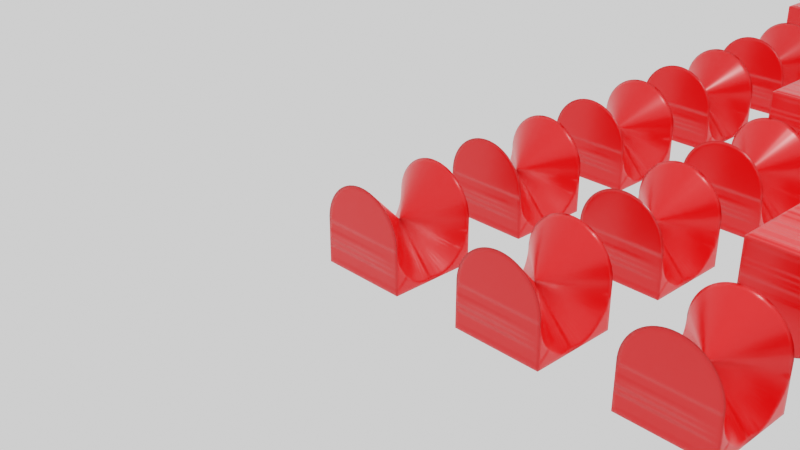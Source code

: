 # Source: 2dweavedecomposed.blend  (saved by Blender 3.5.8; exported with 4.5.12 LTS)
import bpy
from mathutils import Matrix  # noqa: F401  (used for matrix-valued properties, if any)

bpy.ops.wm.read_factory_settings(use_empty=True)
scene = bpy.context.scene
scene.name = 'Scene'

# ---- collections
col_collection = bpy.data.collections.new('Collection'); scene.collection.children.link(col_collection)

# ---- materials (node trees are filled in below, after node groups)
mat_material_001 = bpy.data.materials.new('Material.001')

# ---- node groups
ng_geometry_nodes = bpy.data.node_groups.new('Geometry Nodes', 'GeometryNodeTree')
_s = ng_geometry_nodes.interface.new_socket(name='Geometry', in_out='OUTPUT', socket_type='NodeSocketGeometry')
_s = ng_geometry_nodes.interface.new_socket(name='Geometry', in_out='INPUT', socket_type='NodeSocketGeometry')
ng_geometry_nodes.is_modifier = True
_N = ng_geometry_nodes.nodes; _L = ng_geometry_nodes.links
n0 = _N.new('NodeGroupInput'); n0.name = 'Group Input'; n0.location = (-340, 0)
n1 = _N.new('GeometryNodeTransform'); n1.name = 'Transform Geometry'; n1.location = (-123, 171)
n1.inputs[2].default_value = (3.142, 0.0, 1.571)
n2 = _N.new('GeometryNodeStoreNamedAttribute'); n2.name = 'Store Named Attribute.001'; n2.location = (104, -20)
n2.data_type = 'BOOLEAN'
n2.inputs[2].default_value = 'up'
n3 = _N.new('GeometryNodeJoinGeometry'); n3.name = 'Join Geometry'; n3.location = (400, 20)
n4 = _N.new('GeometryNodeStoreNamedAttribute'); n4.name = 'Store Named Attribute'; n4.location = (97, 193)
n4.data_type = 'BOOLEAN'
n4.inputs[2].default_value = 'up'
n4.inputs[3].default_value = True
n5 = _N.new('GeometryNodeInstanceOnPoints'); n5.name = 'Instance on Points.001'; n5.location = (789, -40)
n6 = _N.new('GeometryNodeInputIndex'); n6.name = 'Index'; n6.location = (220, -460)
n7 = _N.new('FunctionNodeInputInt'); n7.name = 'Integer'; n7.location = (220, -560)
n7.integer = 51
n7.outputs[0].default_value = 0
n8 = _N.new('FunctionNodeInputInt'); n8.name = 'Integer.003'; n8.location = (220, -920)
n8.label = 'C'
n8.integer = 2
n8.outputs[0].default_value = 0
n9 = _N.new('ShaderNodeMath'); n9.name = 'Math.001'; n9.location = (440, -580)
n9.operation = 'DIVIDE'
n10 = _N.new('FunctionNodeInputInt'); n10.name = 'Integer.002'; n10.location = (220, -840)
n10.label = 'B'
n10.integer = 3
n10.outputs[0].default_value = 0
n11 = _N.new('ShaderNodeMath'); n11.name = 'Math'; n11.location = (440, -400)
n11.operation = 'MODULO'
n12 = _N.new('ShaderNodeMath'); n12.name = 'Math.004'; n12.location = (880, -460)
n12.operation = 'MODULO'
n13 = _N.new('ShaderNodeMath'); n13.name = 'Math.005'; n13.location = (860, -760)
n14 = _N.new('ShaderNodeMath'); n14.name = 'Math.003'; n14.location = (660, -600)
n14.operation = 'MULTIPLY'
n15 = _N.new('FunctionNodeCompare'); n15.name = 'Compare'; n15.location = (1060, -460)
n15.operation = 'GREATER_EQUAL'
n15.inputs[6].default_value = (0.0, 0.0, 0.0, 0.0)
n15.inputs[7].default_value = (0.0, 0.0, 0.0, 0.0)
n16 = _N.new('GeometryNodeTransform'); n16.name = 'Transform Geometry.001'; n16.location = (-200, -380)
n16.inputs[2].default_value = (0.0, 0.0, 1.571)
n17 = _N.new('GeometryNodeRealizeInstances'); n17.name = 'Realize Instances'; n17.location = (489, -240)
n18 = _N.new('ShaderNodeMath'); n18.name = 'Math.002'; n18.location = (660, -420)
n19 = _N.new('FunctionNodeInputInt'); n19.name = 'Integer.001'; n19.location = (220, -760)
n19.label = 'A'
n19.integer = 5
n19.outputs[0].default_value = 0
n20 = _N.new('GeometryNodeMeshLine'); n20.name = 'Mesh Line'; n20.location = (-440, -220)
n20.inputs[3].default_value = (1.79, 0.0, 0.0)
n21 = _N.new('GeometryNodeInputIndex'); n21.name = 'Index.001'; n21.location = (-420, -540)
n22 = _N.new('GeometryNodeStoreNamedAttribute'); n22.name = 'Store Named Attribute.002'; n22.location = (-200, -220)
n22.data_type = 'INT'
n22.inputs[2].default_value = 'i1'
n23 = _N.new('GeometryNodeScaleInstances'); n23.name = 'Scale Instances'; n23.location = (1229, -60)
n23.inputs[2].default_value = (1.0, 1.0, -1.0)
n24 = _N.new('GeometryNodeStoreNamedAttribute'); n24.name = 'Store Named Attribute.003'; n24.location = (280, -200)
n24.data_type = 'INT'
n24.inputs[2].default_value = 'i2'
n25 = _N.new('GeometryNodeInstanceOnPoints'); n25.name = 'Instance on Points'; n25.location = (60, -260)
n26 = _N.new('GeometryNodeInputNamedAttribute'); n26.name = 'Named Attribute'; n26.location = (940, -240)
n26.data_type = 'BOOLEAN'
n26.inputs[0].default_value = 'up'
n27 = _N.new('GeometryNodeRealizeInstances'); n27.name = 'Realize Instances.001'; n27.location = (1420, -80)
n28 = _N.new('GeometryNodeSetMaterial'); n28.name = 'Set Material'; n28.location = (2240, -60)
n28.inputs[2].default_value = mat_material_001
n29 = _N.new('NodeGroupOutput'); n29.name = 'Group Output'; n29.location = (2480, -60)
n30 = _N.new('FunctionNodeCompare'); n30.name = 'Compare.001'; n30.location = (1640, -320)
n30.operation = 'NOT_EQUAL'
n30.data_type = 'INT'
n30.inputs[3].default_value = 11
n30.inputs[6].default_value = (0.0, 0.0, 0.0, 0.0)
n30.inputs[7].default_value = (0.0, 0.0, 0.0, 0.0)
n31 = _N.new('GeometryNodeInputNamedAttribute'); n31.name = 'Named Attribute.001'; n31.location = (1460, -380)
n31.data_type = 'INT'
n31.inputs[0].default_value = 'i1'
n32 = _N.new('FunctionNodeCompare'); n32.name = 'Compare.002'; n32.location = (1780, -460)
n32.operation = 'NOT_EQUAL'
n32.data_type = 'INT'
n32.inputs[3].default_value = 16
n32.inputs[6].default_value = (0.0, 0.0, 0.0, 0.0)
n32.inputs[7].default_value = (0.0, 0.0, 0.0, 0.0)
n33 = _N.new('GeometryNodeInputNamedAttribute'); n33.name = 'Named Attribute.002'; n33.location = (1600, -520)
n33.data_type = 'INT'
n33.inputs[0].default_value = 'i2'
n34 = _N.new('GeometryNodeDeleteGeometry'); n34.name = 'Delete Geometry.001'; n34.location = (1800, -60)
n34.mute = True
n35 = _N.new('GeometryNodeDeleteGeometry'); n35.name = 'Delete Geometry.002'; n35.location = (2020, -60)
n35.mute = True
n36 = _N.new('GeometryNodeDeleteGeometry'); n36.name = 'Delete Geometry'; n36.location = (1600, -80)
_L.new(n0.outputs[0], n1.inputs[0])
_L.new(n4.outputs[0], n3.inputs[0])
_L.new(n2.outputs[0], n3.inputs[0])
_L.new(n22.outputs[0], n25.inputs[0])
_L.new(n16.outputs[0], n25.inputs[2])
_L.new(n20.outputs[0], n16.inputs[0])
_L.new(n17.outputs[0], n5.inputs[0])
_L.new(n3.outputs[0], n5.inputs[2])
_L.new(n1.outputs[0], n4.inputs[0])
_L.new(n0.outputs[0], n2.inputs[0])
_L.new(n26.outputs[0], n36.inputs[1])
_L.new(n35.outputs[0], n28.inputs[0])
_L.new(n7.outputs[0], n20.inputs[0])
_L.new(n7.outputs[0], n11.inputs[1])
_L.new(n6.outputs[0], n11.inputs[0])
_L.new(n6.outputs[0], n9.inputs[0])
_L.new(n7.outputs[0], n9.inputs[1])
_L.new(n11.outputs[0], n18.inputs[0])
_L.new(n8.outputs[0], n14.inputs[0])
_L.new(n9.outputs[0], n14.inputs[1])
_L.new(n14.outputs[0], n18.inputs[1])
_L.new(n19.outputs[0], n13.inputs[0])
_L.new(n10.outputs[0], n13.inputs[1])
_L.new(n19.outputs[0], n15.inputs[1])
_L.new(n13.outputs[0], n12.inputs[1])
_L.new(n12.outputs[0], n15.inputs[0])
_L.new(n5.outputs[0], n23.inputs[0])
_L.new(n15.outputs[0], n23.inputs[1])
_L.new(n24.outputs[0], n17.inputs[0])
_L.new(n18.outputs[0], n12.inputs[0])
_L.new(n28.outputs[0], n29.inputs[0])
_L.new(n20.outputs[0], n22.inputs[0])
_L.new(n21.outputs[0], n22.inputs[3])
_L.new(n25.outputs[0], n24.inputs[0])
_L.new(n21.outputs[0], n24.inputs[3])
_L.new(n36.outputs[0], n34.inputs[0])
_L.new(n31.outputs[1], n30.inputs[0])
_L.new(n30.outputs[0], n34.inputs[1])
_L.new(n31.outputs[0], n30.inputs[2])
_L.new(n27.outputs[0], n36.inputs[0])
_L.new(n23.outputs[0], n27.inputs[0])
_L.new(n34.outputs[0], n35.inputs[0])
_L.new(n33.outputs[1], n32.inputs[0])
_L.new(n33.outputs[0], n32.inputs[2])
_L.new(n32.outputs[0], n35.inputs[1])
n29.is_active_output = True

# ---- material node trees
mat_material_001.use_nodes = True; mat_material_001.node_tree.nodes.clear()
_N = mat_material_001.node_tree.nodes; _L = mat_material_001.node_tree.links
n0 = _N.new('ShaderNodeAttribute'); n0.name = 'Attribute'; n0.location = (-460, 180)
n0.attribute_name = 'up'
n1 = _N.new('ShaderNodeMix'); n1.name = 'Mix'; n1.location = (-260, 200)
n1.data_type = 'RGBA'
n1.clamp_factor = False
n1.inputs[6].default_value = (1.0, 0.0, 0.0, 1.0)
n1.inputs[7].default_value = (0.0, 1.0, 0.0, 1.0)
n2 = _N.new('ShaderNodeOutputMaterial'); n2.name = 'Material Output'; n2.location = (620, 520)
n3 = _N.new('ShaderNodeBevel'); n3.name = 'Bevel'; n3.location = (-300, -100)
n3.samples = 13
n4 = _N.new('ShaderNodeBsdfPrincipled'); n4.name = 'Principled BSDF'; n4.location = (-20, 300)
n4.distribution = 'GGX'
n4.subsurface_method = 'RANDOM_WALK_SKIN'
n4.inputs[2].default_value = 0.3036
n4.inputs[3].default_value = 1.45
n4.inputs[13].default_value = 0.5727
n4.inputs[27].default_value = (0.0, 0.0, 0.0, 1.0)
n4.inputs[28].default_value = 1.0
_L.new(n0.outputs[2], n1.inputs[0])
_L.new(n1.outputs[2], n4.inputs[0])
_L.new(n3.outputs[0], n4.inputs[5])
_L.new(n4.outputs[0], n2.inputs[0])
n2.is_active_output = True

# ---- world
world_world = bpy.data.worlds.new('World'); scene.world = world_world
world_world.use_nodes = True; world_world.node_tree.nodes.clear()
_N = world_world.node_tree.nodes; _L = world_world.node_tree.links
n0 = _N.new('ShaderNodeOutputWorld'); n0.name = 'World Output'; n0.location = (300, 300)
n1 = _N.new('ShaderNodeBackground'); n1.name = 'Background'; n1.location = (10, 300)
n1.inputs[0].default_value = (1.0, 1.0, 1.0, 1.0)
_L.new(n1.outputs[0], n0.inputs[0])
n0.is_active_output = True
world_world.color = (0.05088, 0.05088, 0.05088)
world_world.use_sun_shadow = False
world_world.sun_shadow_jitter_overblur = 0.0

# ---- cameras
cam_camera = bpy.data.cameras.new('Camera')
cam_camera.clip_end = 100.0
cam_camera.ortho_scale = 7.314

# ---- lights
light_light = bpy.data.lights.new('Light', 'POINT')
light_light.transmission_factor = 0.0
light_light.energy = 1000.0
light_light.shadow_soft_size = 0.1
light_light.shadow_maximum_resolution = 0.006
light_light.use_absolute_resolution = True

# ---- meshes
me_2dweave = bpy.data.meshes.new('2dweave')
me_2dweave.from_pydata([(0.07345, 0.5, 0.4952), (-0.02456, 0.5, 0.5), (-0.07345, 0.5, 0.4952), (0.1216, 0.5, 0.4856), (-0.1216, 0.5, 0.4856), (0.1686, 0.5, 0.4713), (-0.1686, 0.5, 0.4713), (0.214, 0.5, 0.4525), (-0.214, 0.5, 0.4525), (0.2574, 0.5, 0.4294), (-0.2574, 0.5, 0.4294), (0.2982, 0.5, 0.4021), (-0.2982, 0.5, 0.4021), (0.3362, 0.5, 0.3709), (-0.3362, 0.5, 0.3709), (0.3709, 0.5, 0.3362), (-0.3709, 0.5, 0.3362), (0.4021, 0.5, 0.2982), (-0.4021, 0.5, 0.2982), (0.4294, 0.5, 0.2574), (-0.4294, 0.5, 0.2574), (0.4525, 0.5, 0.214), (-0.4525, 0.5, 0.214), (0.4713, 0.5, 0.1686), (-0.4713, 0.5, 0.1686), (0.4856, 0.5, 0.1216), (-0.4856, 0.5, 0.1216), (0.4952, 0.5, 0.07345), (-0.4952, 0.5, 0.07345), (0.5, 0.5, 0.02456), (-0.5, 0.5, 0.02456), (0.5, 0.5, -0.02456), (-0.5, 0.5, -0.02456), (0.5, 0.5, -0.02456), (-0.5, 0.5, -0.07417), (-0.5, 0.4952, -0.07345), (0.5, 0.4952, -0.07345), (0.5, 0.5, -0.07417), (0.5, 0.4952, -0.07345), (0.5, 0.5, -0.1252), (-0.5, 0.5, -0.07417), (-1.629e-08, 7.514e-09, -5.067e-09), (-0.5, 0.4952, -0.07345), (-0.5, 0.5, -0.1252), (-0.5, 0.4856, -0.1216), (0.5, 0.4856, -0.1216), (0.5, 0.4856, -0.1216), (0.5, 0.5, -0.1252), (0.5, 0.5, -0.1789), (3.922e-09, -9.807e-09, -4.584e-08), (-0.5, 0.4856, -0.1216), (-0.5, 0.5, -0.1789), (-0.5, 0.4713, -0.1686), (0.5, 0.4713, -0.1686), (0.5, 0.4713, -0.1686), (0.5, 0.5, -0.1789), (0.5, 0.5, -0.2365), (-0.5, 0.5, -0.1789), (6.918e-10, -5.931e-09, -4.492e-08), (-0.5, 0.4713, -0.1686), (-0.5, 0.5, -0.2365), (-0.5, 0.4525, -0.214), (0.5, 0.4525, -0.214), (0.5, 0.4525, -0.214), (0.5, 0.5, -0.2365), (0.5, 0.5, -0.2997), (-0.5, 0.5, -0.2997), (-0.5, 0.4294, -0.2574), (0.5, 0.4294, -0.2574), (-3.43e-08, -5.872e-09, 4.819e-09), (-0.5, 0.4525, -0.214), (0.5, 0.4294, -0.2574), (0.5, 0.5, -0.3708), (-0.5, 0.5, -0.2997), (-0.5, 0.5, -0.3708), (-0.5, 0.4021, -0.2982), (0.5, 0.4021, -0.2982), (-4.196e-09, 4.923e-08, 3.67e-08), (-0.5, 0.4294, -0.2574), (0.5, 0.4021, -0.2982), (0.5, 0.5, -0.4532), (5.271e-09, 4.039e-08, 7.686e-09), (-0.5, 0.4021, -0.2982), (-0.5, 0.5, -0.4532), (-0.5, 0.3709, -0.3362), (0.5, 0.3709, -0.3362), (-0.5, 0.5, -0.4532), (-0.5, 0.5, -0.5), (-0.5, 0.4532, -0.5), (0.5, 0.4532, -0.5), (0.5, 0.5, -0.5), (0.5, 0.3362, -0.3709), (-0.5, 0.3362, -0.3709), (2.4e-08, 4.408e-09, -2.182e-08), (-0.5, 0.3709, -0.3362), (-0.5, 0.2982, -0.4021), (-0.5, 0.3708, -0.5), (0.5, 0.3708, -0.5), (0.5, 0.4532, -0.5), (0.5, 0.2982, -0.4021), (0.5, 0.3362, -0.3709), (-4.429e-09, -1.612e-09, 2.69e-09), (-0.5, 0.2982, -0.4021), (-0.5, 0.2574, -0.4294), (-0.5, 0.2997, -0.5), (0.5, 0.2997, -0.5), (0.5, 0.3708, -0.5), (0.5, 0.2574, -0.4294), (0.5, 0.2982, -0.4021), (-5.212e-09, -1.969e-08, -1.956e-08), (-0.5, 0.2365, -0.5), (0.5, 0.2365, -0.5), (0.5, 0.214, -0.4525), (0.5, 0.2574, -0.4294), (-0.5, 0.2574, -0.4294), (-0.5, 0.214, -0.4525), (7.844e-09, -8.947e-09, -1.343e-08), (-0.5, 0.214, -0.4525), (-0.5, 0.1686, -0.4713), (-0.5, 0.1789, -0.5), (-8.049e-09, -1.244e-08, -3.325e-09), (0.5, 0.1789, -0.5), (0.5, 0.2365, -0.5), (0.5, 0.1686, -0.4713), (-0.5, 0.2365, -0.5), (-0.5, 0.1686, -0.4713), (-0.5, 0.1216, -0.4856), (-0.5, 0.1252, -0.5), (0.5, 0.1252, -0.5), (0.5, 0.1216, -0.4856), (0.5, 0.1686, -0.4713), (-0.5, 0.1789, -0.5), (-1.879e-09, 3.638e-08, 8.076e-09), (-0.5, 0.07417, -0.5), (0.5, 0.07417, -0.5), (0.5, 0.07345, -0.4952), (-0.5, 0.1216, -0.4856), (-0.5, 0.07345, -0.4952), (0.0, 8.988e-08, 3.405e-09), (-0.5, 0.02456, -0.5), (0.5, 0.02456, -0.5), (0.5, 0.07417, -0.5), (0.5, 0.07345, -0.4952), (-0.5, 0.07417, -0.5), (-0.5, -0.02456, -0.5), (0.5, -0.02456, -0.5), (-0.5, -0.07417, -0.5), (0.5, -0.07417, -0.5), (-0.5, -0.07345, -0.4952), (1.648e-10, 7.429e-08, -7.483e-09), (-0.5, -0.1252, -0.5), (0.5, -0.1252, -0.5), (0.5, -0.07417, -0.5), (0.5, -0.1216, -0.4856), (0.5, -0.07345, -0.4952), (-0.5, -0.07345, -0.4952), (-0.5, -0.07417, -0.5), (-0.5, -0.1216, -0.4856), (-1.186e-08, 9.565e-10, -1.275e-09), (-0.5, -0.1216, -0.4856), (-0.5, -0.1686, -0.4713), (-0.5, -0.1789, -0.5), (-9.59e-09, -8.109e-09, 2.493e-10), (0.5, -0.1789, -0.5), (0.5, -0.1686, -0.4713), (0.5, -0.1216, -0.4856), (-0.5, -0.2365, -0.5), (0.5, -0.2365, -0.5), (0.5, -0.214, -0.4525), (0.5, -0.1686, -0.4713), (-0.5, -0.1686, -0.4713), (-0.5, -0.214, -0.4525), (-1.304e-09, -1.059e-07, 3.392e-08), (-0.5, -0.2997, -0.5), (0.5, -0.2997, -0.5), (0.5, -0.2365, -0.5), (0.5, -0.2574, -0.4294), (0.5, -0.214, -0.4525), (-0.5, -0.2574, -0.4294), (6.117e-09, -9.39e-08, 4.588e-08), (-0.5, -0.3708, -0.5), (0.5, -0.3708, -0.5), (0.5, -0.2982, -0.4021), (-0.5, -0.2574, -0.4294), (-0.5, -0.2982, -0.4021), (9.06e-09, 4.023e-08, -6.842e-08), (-0.5, -0.2997, -0.5), (-0.5, -0.4532, -0.5), (0.5, -0.4532, -0.5), (0.5, -0.3362, -0.3709), (0.5, -0.2982, -0.4021), (-0.5, -0.3362, -0.3709), (0.0, 1.327e-07, -1.864e-07), (-0.5, -0.5, -0.4532), (0.5, -0.5, -0.4532), (0.5, -0.5, -0.5), (-0.5, -0.5, -0.5), (-0.5, -0.3709, -0.3362), (2.525e-09, 9.718e-09, 1.621e-08), (0.5, -0.3362, -0.3709), (-0.5, -0.4021, -0.2982), (-0.5, -0.5, -0.3708), (4.936e-09, -5.809e-08, 4.534e-08), (-0.5, -0.3709, -0.3362), (0.5, -0.3709, -0.3362), (0.5, -0.5, -0.3708), (0.5, -0.4021, -0.2982), (-0.5, -0.4294, -0.2574), (-0.5, -0.5, -0.2997), (-0.5, -0.5, -0.3708), (-1.358e-08, 5.769e-09, -2.959e-08), (0.5, -0.5, -0.2997), (0.5, -0.5, -0.3708), (0.5, -0.4294, -0.2574), (0.5, -0.4021, -0.2982), (-0.5, -0.4021, -0.2982), (-0.5, -0.4525, -0.214), (-0.5, -0.5, -0.2365), (-3.512e-09, -2.932e-08, 1.761e-08), (0.5, -0.5, -0.2365), (0.5, -0.5, -0.2997), (0.5, -0.4525, -0.214), (0.5, -0.4294, -0.2574), (-0.5, -0.4294, -0.2574), (-0.5, -0.4713, -0.1686), (-0.5, -0.5, -0.1789), (5.702e-09, 1.183e-08, -5.848e-08), (0.5, -0.4525, -0.214), (0.5, -0.5, -0.1789), (0.5, -0.4713, -0.1686), (-0.5, -0.4856, -0.1216), (-0.5, -0.5, -0.1252), (-0.5, -0.5, -0.1789), (2.163e-09, 1.75e-08, -1.029e-07), (0.5, -0.5, -0.1252), (0.5, -0.4856, -0.1216), (0.5, -0.4713, -0.1686), (-0.5, -0.4713, -0.1686), (-0.5, -0.4952, -0.07345), (-0.5, -0.5, -0.07417), (-0.5, -0.5, -0.1252), (0.5, -0.5, -0.07417), (0.5, -0.4952, -0.07345), (0.5, -0.4856, -0.1216), (-0.5, -0.4856, -0.1216), (0.0, 8.977e-09, -1.945e-07), (-0.5, -0.4952, -0.07345), (-0.5, -0.5, -0.07417), (0.5, -0.4952, -0.07345), (-1.796e-08, -1.348e-08, 2.848e-08), (-0.5, -0.5, -0.02456), (0.5, -0.5, -0.02456), (0.5, -0.5, -0.07417), (-0.07345, -0.5, 0.4952), (0.02456, -0.5, 0.5), (0.07345, -0.5, 0.4952), (-0.1216, -0.5, 0.4856), (0.1216, -0.5, 0.4856), (-0.1686, -0.5, 0.4713), (0.1686, -0.5, 0.4713), (-0.214, -0.5, 0.4525), (0.214, -0.5, 0.4525), (-0.2574, -0.5, 0.4294), (0.2574, -0.5, 0.4294), (-0.2982, -0.5, 0.4021), (0.2982, -0.5, 0.4021), (-0.3362, -0.5, 0.3709), (0.3362, -0.5, 0.3709), (-0.3709, -0.5, 0.3362), (0.3709, -0.5, 0.3362), (-0.4021, -0.5, 0.2982), (0.4021, -0.5, 0.2982), (-0.4294, -0.5, 0.2574), (0.4294, -0.5, 0.2574), (-0.4525, -0.5, 0.214), (0.4525, -0.5, 0.214), (-0.4713, -0.5, 0.1686), (0.4713, -0.5, 0.1686), (-0.4856, -0.5, 0.1216), (0.4856, -0.5, 0.1216), (-0.4952, -0.5, 0.07345), (0.4952, -0.5, 0.07345), (-0.5, -0.5, 0.02456), (0.5, -0.5, 0.02456), (-0.5, -0.5, -0.02456), (0.5, -0.5, -0.02456), (1.623e-08, -1.923e-08, 3.142e-08), (-0.02456, -0.5, 0.5), (-0.5, -0.02456, -0.5), (0.5, -0.07345, -0.4952), (0.0, 7.396e-08, -9.159e-09), (-0.5, 0.02456, -0.5), (-6.193e-09, -3.42e-08, -1.677e-08), (0.5, 0.3709, -0.3362), (1.329e-08, 3.542e-08, 2.24e-07), (-9.517e-09, 2.856e-08, 5.738e-09), (0.02456, 0.5, 0.5)], [], [(208, 223, 216, 217), (74, 72, 65, 73), (219, 217, 225, 228), (96, 95, 101, 99, 97), (10, 12, 14, 16, 18, 20, 22, 24, 26, 28, 30, 32, 31, 29, 27, 25, 23, 21, 19, 17, 15, 13, 11, 9, 7, 5, 3, 0, 296, 1, 2, 4, 6, 8), (86, 94, 92, 88, 87), (220, 208, 217, 219), (173, 166, 171, 178), (227, 219, 228, 229), (181, 180, 187, 188), (220, 219, 221, 222), (35, 294, 36, 37, 34), (233, 235, 234, 231, 230), (227, 226, 216, 219), (78, 73, 65, 71, 77), (50, 43, 47, 46, 49), (252, 247, 250, 251), (48, 53, 46, 47), (175, 174, 176, 177), (208, 220, 222, 218, 223), (212, 211, 213, 214), (232, 228, 236, 233, 237), (39, 43, 44, 41, 45), (152, 156, 150, 151), (181, 188, 189, 190), (63, 69, 70, 60, 64), (96, 106, 108, 109, 102), (284, 282, 280, 278, 276, 274, 272, 270, 268, 266, 264, 262, 260, 258, 256, 253, 287, 254, 255, 257, 259, 261, 263, 265, 267, 269, 271, 273, 275, 277, 279, 281, 283, 285), (82, 74, 72, 79, 81), (122, 121, 123, 112), (209, 215, 207, 208), (43, 39, 37, 40), (119, 124, 117, 118), (84, 81, 85, 80, 83), (48, 51, 52, 49, 53), (195, 196, 193, 194), (90, 89, 91, 293, 80), (88, 98, 100, 101, 92), (66, 65, 64, 60), (214, 210, 215, 209, 212), (67, 66, 60, 70), (83, 80, 72, 74), (42, 40, 37, 38, 41), (88, 92, 93, 91, 89), (190, 192, 184, 181), (145, 288, 146, 147), (119, 118, 120, 123, 121), (116, 112, 111, 110, 115), (84, 83, 74, 82), (161, 163, 169, 172, 170), (130, 132, 125, 131, 121), (129, 128, 127, 126, 132), (105, 104, 110, 111), (127, 128, 129, 138, 136), (202, 206, 205, 201, 200), (104, 96, 102, 103), (166, 175, 177, 179, 171), (142, 292, 137, 143, 141), (106, 105, 107, 108), (60, 56, 55, 57), (128, 134, 135, 129), (150, 151, 165, 162, 159), (194, 193, 201, 205), (151, 150, 161, 163), (154, 158, 155, 156, 152), (51, 48, 47, 43), (65, 68, 63, 64), (80, 85, 79, 72), (162, 164, 163, 161, 160), (150, 157, 158, 153, 151), (98, 88, 96, 97), (161, 150, 159, 160), (90, 87, 88, 89), (150, 156, 155, 157), (212, 209, 208, 211), (65, 66, 67, 69, 68), (122, 124, 119, 121), (240, 234, 243, 245, 244), (39, 45, 38, 37), (173, 178, 179, 176, 174), (56, 62, 54, 55), (133, 127, 136, 137), (110, 104, 114, 115), (176, 185, 183, 186, 174), (240, 244, 238, 239), (180, 181, 184), (180, 186, 183, 184), (187, 191, 188), (217, 216, 224, 225), (98, 97, 99, 100), (188, 195, 194, 204, 199), (21, 23, 295, 19), (52, 51, 43, 50), (75, 74, 73, 78), (192, 189, 188, 191), (94, 86, 80, 293, 93), (172, 168, 167, 166, 171), (163, 167, 168, 169), (151, 163, 164, 165), (166, 161, 170, 171), (152, 151, 153, 154), (198, 204, 194, 193, 197), (187, 180, 184, 191), (106, 96, 104, 105), (193, 203, 200, 201), (228, 225, 224, 226, 229), (228, 232, 231, 234), (188, 187, 196, 195), (105, 111, 112, 113), (121, 131, 127, 128), (174, 186, 180, 181), (234, 241, 242, 243), (234, 240, 239, 241), (238, 245, 242, 241, 239), (249, 246, 247, 252, 248), (218, 221, 219, 216), (128, 127, 133, 134), (185, 182, 181, 184), (232, 237, 230, 231), (72, 76, 71, 65), (34, 37, 33, 32), (121, 128, 129, 130), (96, 88, 92, 95), (295, 0, 3, 5), (261, 286, 265, 263), (275, 286, 277), (295, 27, 29, 31), (284, 286, 280, 282), (264, 286, 262), (17, 19, 295, 15), (1, 295, 4, 2), (9, 295, 5, 7), (286, 275, 273, 271), (286, 272, 274), (286, 278, 280), (284, 285, 286), (286, 285, 283, 281), (23, 25, 27, 295), (295, 20, 18, 16), (286, 267, 265), (295, 12, 10, 8), (286, 253, 256, 258), (22, 20, 295, 24), (246, 249, 250), (249, 251, 250), (249, 248, 251), (248, 252, 251), (175, 166, 173, 174), (247, 246, 250), (104, 105, 113, 116, 114), (245, 243, 242), (238, 244, 245), (233, 236, 235), (127, 131, 125, 126), (237, 233, 230), (216, 226, 224), (226, 227, 229), (216, 217, 219), (218, 222, 221), (223, 218, 216), (210, 214, 213), (215, 210, 207), (203, 202, 200), (55, 54, 58, 59, 57), (202, 204, 206), (198, 199, 204), (191, 198, 197), (192, 190, 189), (191, 184, 192), (183, 185, 184), (182, 185, 176), (171, 179, 178), (191, 197, 193, 196, 187), (176, 179, 177), (170, 172, 171), (72, 74, 75, 77, 76), (168, 172, 169), (162, 165, 164), (146, 148, 149, 289, 147), (159, 162, 160), (158, 157, 155), (158, 154, 153), (288, 149, 148), (288, 145, 149), (124, 122, 112, 120, 117), (149, 145, 289), (146, 288, 148), (145, 147, 289), (145, 290, 140), (145, 144, 290), (291, 140, 290), (291, 290, 144), (139, 137, 292), (139, 143, 137), (139, 292, 140), (140, 292, 142), (141, 140, 142), (199, 198, 191, 188), (138, 129, 135), (137, 136, 138), (61, 60, 57, 59), (129, 132, 130), (87, 90, 80, 86), (125, 132, 126), (120, 112, 123), (210, 213, 211, 208, 207), (120, 118, 117), (140, 291, 144, 145), (114, 116, 115), (112, 116, 113), (107, 109, 108), (56, 60, 61, 58, 62), (102, 109, 103), (99, 101, 100), (92, 101, 95), (91, 93, 293), (94, 93, 92), (203, 193, 194, 204, 202), (228, 234, 235, 236), (141, 143, 139, 140), (85, 81, 79), (84, 82, 81), (163, 161, 166, 167), (75, 78, 77), (71, 76, 77), (67, 70, 69), (63, 68, 69), (44, 43, 40, 42), (62, 58, 54), (204, 194, 205, 206), (61, 59, 58), (53, 49, 46), (104, 103, 109, 107, 105), (52, 50, 49), (174, 181, 182, 176), (45, 41, 38), (44, 42, 41), (133, 137, 138, 135, 134), (36, 294, 33), (35, 32, 294), (35, 34, 32), (32, 33, 294), (37, 36, 33), (295, 8, 6, 4), (295, 28, 26, 24), (295, 1, 296, 0), (267, 286, 271, 269), (28, 295, 32, 30), (286, 257, 255, 254), (266, 268, 286, 264), (286, 261, 259, 257), (278, 286, 274, 276), (295, 9, 11, 13), (286, 281, 279, 277), (13, 15, 295), (253, 286, 254, 287), (31, 32, 295), (270, 272, 286, 268), (14, 12, 295, 16), (286, 258, 260, 262)])
me_2dweave.materials.append(mat_material_001)
me_2dweave.update()

# ---- objects
ob_light = bpy.data.objects.new('Light', light_light)
ob_camera = bpy.data.objects.new('Camera', cam_camera)
ob_2dweave = bpy.data.objects.new('2dweave', me_2dweave)

# ---- transforms, parenting, visibility, modifiers, constraints
ob_light.location = (4.076, 1.005, 5.904)
ob_light.rotation_euler = (0.6503, 0.05522, 1.866)
ob_light.lock_rotations_4d = False
ob_light.empty_display_type = 'ARROWS'
ob_light.color = (0.0, 0.0, 0.0, 0.0)
ob_light.lineart.crease_threshold = 0.0
ob_camera.location = (7.359, -6.926, 4.958)
ob_camera.rotation_euler = (1.109, 0.0, 0.8149)
ob_camera.lock_rotations_4d = False
ob_camera.empty_display_type = 'ARROWS'
ob_camera.color = (0.0, 0.0, 0.0, 0.0)
ob_camera.display_type = 'WIRE'
ob_camera.lineart.crease_threshold = 0.0
ob_2dweave.location = (0.0, 0.0, 0.0)
_m = ob_2dweave.modifiers.new('GeometryNodes', 'NODES')
_m.node_group = ng_geometry_nodes

# ---- collection membership
col_collection.objects.link(ob_light)
col_collection.objects.link(ob_camera)
col_collection.objects.link(ob_2dweave)

# ---- scene / render settings (as saved in the file)
scene.camera = ob_camera
scene.frame_start = 1; scene.frame_end = 250; scene.frame_set(1)
scene.render.engine = 'BLENDER_EEVEE_NEXT'
scene.cycles.sampling_pattern = 'TABULATED_SOBOL'
scene.eevee.overscan_size = 50.0
scene.eevee.use_raytracing = True
scene.view_settings.view_transform = 'Filmic'
bpy.context.view_layer.update()
